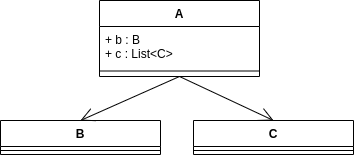

The diagram above was exported from draw.io. Its source (the exported page's mxGraphModel, read from the mxfile embedded in the PNG):
<mxGraphModel dx="2708" dy="1735" grid="0" gridSize="10" guides="1" tooltips="1" connect="1" arrows="1" fold="1" page="0" pageScale="1" pageWidth="827" pageHeight="1169" math="0" shadow="0">
  <root>
    <mxCell id="0" />
    <mxCell id="1" parent="0" />
    <mxCell id="u_d2pRbgUaOH4Io2uEPG-1" value="A" style="swimlane;fontStyle=1;align=center;verticalAlign=top;childLayout=stackLayout;horizontal=1;startSize=26;horizontalStack=0;resizeParent=1;resizeParentMax=0;resizeLast=0;collapsible=1;marginBottom=0;whiteSpace=wrap;html=1;" parent="1" vertex="1">
      <mxGeometry x="-938" y="-570" width="160" height="76" as="geometry" />
    </mxCell>
    <mxCell id="u_d2pRbgUaOH4Io2uEPG-2" value="+ b : B&lt;div&gt;+ c : List&amp;lt;C&amp;gt;&lt;/div&gt;" style="text;strokeColor=none;fillColor=none;align=left;verticalAlign=top;spacingLeft=4;spacingRight=4;overflow=hidden;rotatable=0;points=[[0,0.5],[1,0.5]];portConstraint=eastwest;whiteSpace=wrap;html=1;" parent="u_d2pRbgUaOH4Io2uEPG-1" vertex="1">
      <mxGeometry y="26" width="160" height="39" as="geometry" />
    </mxCell>
    <mxCell id="u_d2pRbgUaOH4Io2uEPG-3" value="" style="line;strokeWidth=1;fillColor=none;align=left;verticalAlign=middle;spacingTop=-1;spacingLeft=3;spacingRight=3;rotatable=0;labelPosition=right;points=[];portConstraint=eastwest;strokeColor=inherit;" parent="u_d2pRbgUaOH4Io2uEPG-1" vertex="1">
      <mxGeometry y="65" width="160" height="11" as="geometry" />
    </mxCell>
    <mxCell id="u_d2pRbgUaOH4Io2uEPG-5" value="B" style="swimlane;fontStyle=1;align=center;verticalAlign=top;childLayout=stackLayout;horizontal=1;startSize=26;horizontalStack=0;resizeParent=1;resizeParentMax=0;resizeLast=0;collapsible=1;marginBottom=0;whiteSpace=wrap;html=1;" parent="1" vertex="1">
      <mxGeometry x="-1037" y="-450" width="160" height="34" as="geometry" />
    </mxCell>
    <mxCell id="u_d2pRbgUaOH4Io2uEPG-7" value="" style="line;strokeWidth=1;fillColor=none;align=left;verticalAlign=middle;spacingTop=-1;spacingLeft=3;spacingRight=3;rotatable=0;labelPosition=right;points=[];portConstraint=eastwest;strokeColor=inherit;" parent="u_d2pRbgUaOH4Io2uEPG-5" vertex="1">
      <mxGeometry y="26" width="160" height="8" as="geometry" />
    </mxCell>
    <mxCell id="u_d2pRbgUaOH4Io2uEPG-9" value="C" style="swimlane;fontStyle=1;align=center;verticalAlign=top;childLayout=stackLayout;horizontal=1;startSize=26;horizontalStack=0;resizeParent=1;resizeParentMax=0;resizeLast=0;collapsible=1;marginBottom=0;whiteSpace=wrap;html=1;" parent="1" vertex="1">
      <mxGeometry x="-844" y="-450" width="160" height="34" as="geometry">
        <mxRectangle x="-844" y="-450" width="44" height="26" as="alternateBounds" />
      </mxGeometry>
    </mxCell>
    <mxCell id="u_d2pRbgUaOH4Io2uEPG-10" value="" style="line;strokeWidth=1;fillColor=none;align=left;verticalAlign=middle;spacingTop=-1;spacingLeft=3;spacingRight=3;rotatable=0;labelPosition=right;points=[];portConstraint=eastwest;strokeColor=inherit;" parent="u_d2pRbgUaOH4Io2uEPG-9" vertex="1">
      <mxGeometry y="26" width="160" height="8" as="geometry" />
    </mxCell>
    <mxCell id="u_d2pRbgUaOH4Io2uEPG-11" value="" style="endArrow=open;endFill=1;endSize=12;html=1;rounded=0;exitX=0.5;exitY=1;exitDx=0;exitDy=0;entryX=0.5;entryY=0;entryDx=0;entryDy=0;" parent="1" source="u_d2pRbgUaOH4Io2uEPG-1" target="u_d2pRbgUaOH4Io2uEPG-5" edge="1">
      <mxGeometry width="160" relative="1" as="geometry">
        <mxPoint x="-1095" y="-263" as="sourcePoint" />
        <mxPoint x="-935" y="-263" as="targetPoint" />
      </mxGeometry>
    </mxCell>
    <mxCell id="u_d2pRbgUaOH4Io2uEPG-12" value="" style="endArrow=open;endFill=1;endSize=12;html=1;rounded=0;exitX=0.5;exitY=1;exitDx=0;exitDy=0;entryX=0.5;entryY=0;entryDx=0;entryDy=0;" parent="1" source="u_d2pRbgUaOH4Io2uEPG-1" target="u_d2pRbgUaOH4Io2uEPG-9" edge="1">
      <mxGeometry width="160" relative="1" as="geometry">
        <mxPoint x="-903" y="-151" as="sourcePoint" />
        <mxPoint x="-743" y="-151" as="targetPoint" />
      </mxGeometry>
    </mxCell>
  </root>
</mxGraphModel>